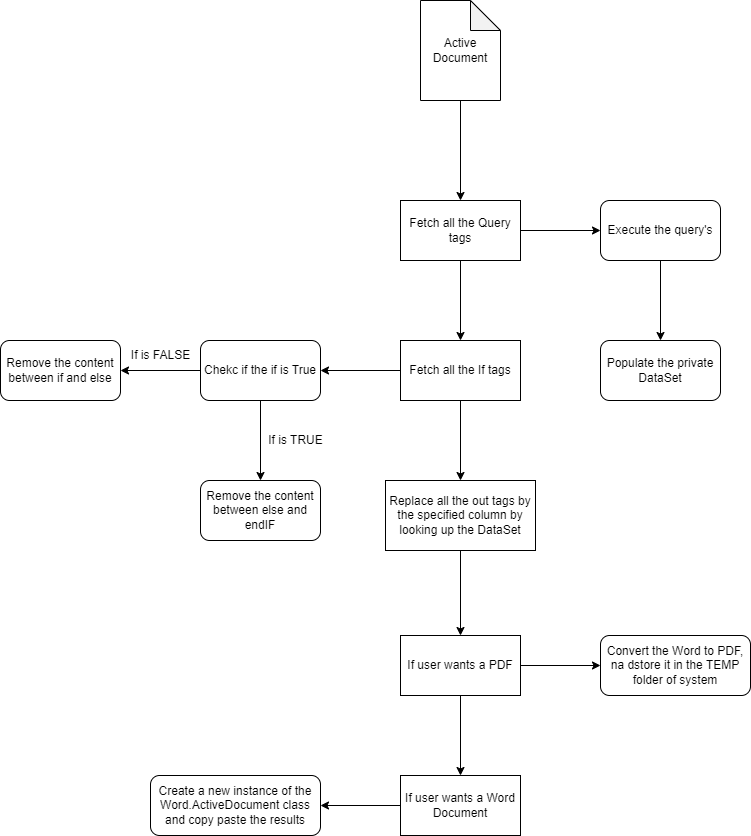

The diagram above was exported from draw.io. Its source (the exported page's mxGraphModel, read from the mxfile embedded in the PNG):
<mxGraphModel dx="1432" dy="779" grid="1" gridSize="10" guides="1" tooltips="1" connect="1" arrows="1" fold="1" page="1" pageScale="1" pageWidth="850" pageHeight="1100" math="0" shadow="0">
  <root>
    <mxCell id="0" />
    <mxCell id="1" parent="0" />
    <mxCell id="shsX56en00qccL7o0Alu-5" value="" style="edgeStyle=orthogonalEdgeStyle;rounded=0;orthogonalLoop=1;jettySize=auto;html=1;" edge="1" parent="1" source="shsX56en00qccL7o0Alu-1" target="shsX56en00qccL7o0Alu-4">
      <mxGeometry relative="1" as="geometry" />
    </mxCell>
    <mxCell id="shsX56en00qccL7o0Alu-1" value="Active&lt;br&gt;Document" style="shape=note;whiteSpace=wrap;html=1;backgroundOutline=1;darkOpacity=0.05;" vertex="1" parent="1">
      <mxGeometry x="480" y="120" width="80" height="100" as="geometry" />
    </mxCell>
    <mxCell id="shsX56en00qccL7o0Alu-11" value="" style="edgeStyle=orthogonalEdgeStyle;rounded=0;orthogonalLoop=1;jettySize=auto;html=1;" edge="1" parent="1" source="shsX56en00qccL7o0Alu-4" target="shsX56en00qccL7o0Alu-10">
      <mxGeometry relative="1" as="geometry" />
    </mxCell>
    <mxCell id="shsX56en00qccL7o0Alu-13" value="" style="edgeStyle=orthogonalEdgeStyle;rounded=0;orthogonalLoop=1;jettySize=auto;html=1;" edge="1" parent="1" source="shsX56en00qccL7o0Alu-4" target="shsX56en00qccL7o0Alu-12">
      <mxGeometry relative="1" as="geometry" />
    </mxCell>
    <mxCell id="shsX56en00qccL7o0Alu-4" value="Fetch all the Query tags" style="whiteSpace=wrap;html=1;" vertex="1" parent="1">
      <mxGeometry x="460" y="320" width="120" height="60" as="geometry" />
    </mxCell>
    <mxCell id="shsX56en00qccL7o0Alu-9" value="" style="edgeStyle=orthogonalEdgeStyle;rounded=0;orthogonalLoop=1;jettySize=auto;html=1;" edge="1" parent="1" target="shsX56en00qccL7o0Alu-8">
      <mxGeometry relative="1" as="geometry">
        <mxPoint x="720" y="380" as="sourcePoint" />
      </mxGeometry>
    </mxCell>
    <mxCell id="shsX56en00qccL7o0Alu-8" value="Populate the private DataSet" style="rounded=1;whiteSpace=wrap;html=1;" vertex="1" parent="1">
      <mxGeometry x="660" y="460" width="120" height="60" as="geometry" />
    </mxCell>
    <mxCell id="shsX56en00qccL7o0Alu-15" value="" style="edgeStyle=orthogonalEdgeStyle;rounded=0;orthogonalLoop=1;jettySize=auto;html=1;" edge="1" parent="1" source="shsX56en00qccL7o0Alu-10" target="shsX56en00qccL7o0Alu-14">
      <mxGeometry relative="1" as="geometry" />
    </mxCell>
    <mxCell id="shsX56en00qccL7o0Alu-23" value="" style="edgeStyle=orthogonalEdgeStyle;rounded=0;orthogonalLoop=1;jettySize=auto;html=1;" edge="1" parent="1" source="shsX56en00qccL7o0Alu-10" target="shsX56en00qccL7o0Alu-22">
      <mxGeometry relative="1" as="geometry" />
    </mxCell>
    <mxCell id="shsX56en00qccL7o0Alu-10" value="Fetch all the If tags" style="whiteSpace=wrap;html=1;" vertex="1" parent="1">
      <mxGeometry x="460" y="460" width="120" height="60" as="geometry" />
    </mxCell>
    <mxCell id="shsX56en00qccL7o0Alu-12" value="Execute the query's" style="rounded=1;whiteSpace=wrap;html=1;" vertex="1" parent="1">
      <mxGeometry x="660" y="320" width="120" height="60" as="geometry" />
    </mxCell>
    <mxCell id="shsX56en00qccL7o0Alu-17" value="" style="edgeStyle=orthogonalEdgeStyle;rounded=0;orthogonalLoop=1;jettySize=auto;html=1;" edge="1" parent="1" source="shsX56en00qccL7o0Alu-14" target="shsX56en00qccL7o0Alu-16">
      <mxGeometry relative="1" as="geometry" />
    </mxCell>
    <mxCell id="shsX56en00qccL7o0Alu-20" value="" style="edgeStyle=orthogonalEdgeStyle;rounded=0;orthogonalLoop=1;jettySize=auto;html=1;" edge="1" parent="1" source="shsX56en00qccL7o0Alu-14" target="shsX56en00qccL7o0Alu-19">
      <mxGeometry relative="1" as="geometry" />
    </mxCell>
    <mxCell id="shsX56en00qccL7o0Alu-14" value="Chekc if the if is True" style="rounded=1;whiteSpace=wrap;html=1;" vertex="1" parent="1">
      <mxGeometry x="260" y="460" width="120" height="60" as="geometry" />
    </mxCell>
    <mxCell id="shsX56en00qccL7o0Alu-16" value="Remove the content between else and endIF" style="rounded=1;whiteSpace=wrap;html=1;" vertex="1" parent="1">
      <mxGeometry x="260" y="600" width="120" height="60" as="geometry" />
    </mxCell>
    <mxCell id="shsX56en00qccL7o0Alu-18" value="If is TRUE" style="text;html=1;align=center;verticalAlign=middle;resizable=0;points=[];autosize=1;strokeColor=none;fillColor=none;" vertex="1" parent="1">
      <mxGeometry x="315" y="545" width="80" height="30" as="geometry" />
    </mxCell>
    <mxCell id="shsX56en00qccL7o0Alu-19" value="Remove the content between if and else" style="rounded=1;whiteSpace=wrap;html=1;" vertex="1" parent="1">
      <mxGeometry x="60" y="460" width="120" height="60" as="geometry" />
    </mxCell>
    <mxCell id="shsX56en00qccL7o0Alu-21" value="If is FALSE" style="text;html=1;align=center;verticalAlign=middle;resizable=0;points=[];autosize=1;strokeColor=none;fillColor=none;" vertex="1" parent="1">
      <mxGeometry x="180" y="460" width="80" height="30" as="geometry" />
    </mxCell>
    <mxCell id="shsX56en00qccL7o0Alu-25" value="" style="edgeStyle=orthogonalEdgeStyle;rounded=0;orthogonalLoop=1;jettySize=auto;html=1;" edge="1" parent="1" source="shsX56en00qccL7o0Alu-22" target="shsX56en00qccL7o0Alu-24">
      <mxGeometry relative="1" as="geometry" />
    </mxCell>
    <mxCell id="shsX56en00qccL7o0Alu-22" value="Replace all the out tags by the specified column by looking up the DataSet" style="whiteSpace=wrap;html=1;" vertex="1" parent="1">
      <mxGeometry x="445" y="600" width="150" height="70" as="geometry" />
    </mxCell>
    <mxCell id="shsX56en00qccL7o0Alu-27" value="" style="edgeStyle=orthogonalEdgeStyle;rounded=0;orthogonalLoop=1;jettySize=auto;html=1;" edge="1" parent="1" source="shsX56en00qccL7o0Alu-24" target="shsX56en00qccL7o0Alu-26">
      <mxGeometry relative="1" as="geometry" />
    </mxCell>
    <mxCell id="shsX56en00qccL7o0Alu-30" value="" style="edgeStyle=orthogonalEdgeStyle;rounded=0;orthogonalLoop=1;jettySize=auto;html=1;" edge="1" parent="1" source="shsX56en00qccL7o0Alu-24" target="shsX56en00qccL7o0Alu-29">
      <mxGeometry relative="1" as="geometry" />
    </mxCell>
    <mxCell id="shsX56en00qccL7o0Alu-24" value="If user wants a PDF" style="whiteSpace=wrap;html=1;" vertex="1" parent="1">
      <mxGeometry x="460" y="755" width="120" height="60" as="geometry" />
    </mxCell>
    <mxCell id="shsX56en00qccL7o0Alu-26" value="Convert the Word to PDF, na dstore it in the TEMP folder of system" style="rounded=1;whiteSpace=wrap;html=1;" vertex="1" parent="1">
      <mxGeometry x="660" y="755" width="150" height="60" as="geometry" />
    </mxCell>
    <mxCell id="shsX56en00qccL7o0Alu-32" value="" style="edgeStyle=orthogonalEdgeStyle;rounded=0;orthogonalLoop=1;jettySize=auto;html=1;" edge="1" parent="1" source="shsX56en00qccL7o0Alu-29" target="shsX56en00qccL7o0Alu-31">
      <mxGeometry relative="1" as="geometry" />
    </mxCell>
    <mxCell id="shsX56en00qccL7o0Alu-29" value="If user wants a Word Document" style="whiteSpace=wrap;html=1;" vertex="1" parent="1">
      <mxGeometry x="460" y="895" width="120" height="60" as="geometry" />
    </mxCell>
    <mxCell id="shsX56en00qccL7o0Alu-31" value="Create a new instance of the Word.ActiveDocument class and copy paste the results" style="rounded=1;whiteSpace=wrap;html=1;" vertex="1" parent="1">
      <mxGeometry x="210" y="895" width="170" height="60" as="geometry" />
    </mxCell>
  </root>
</mxGraphModel>